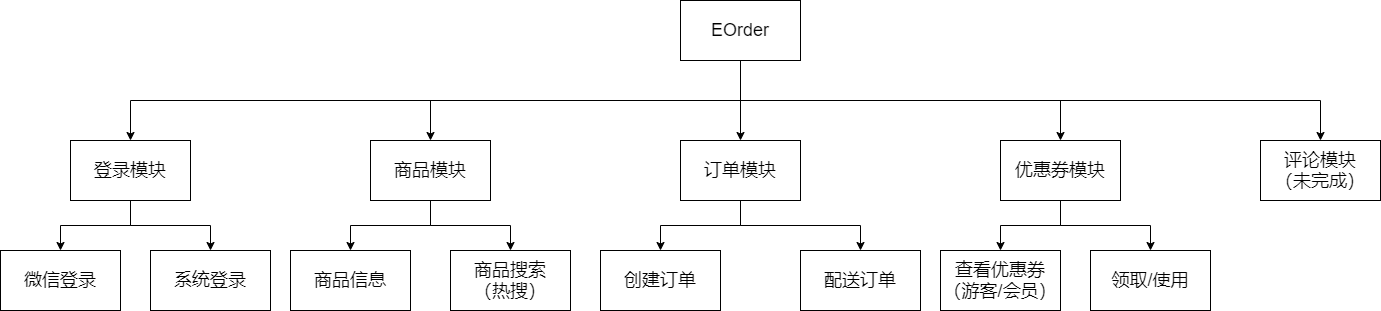

The diagram above was exported from draw.io. Its source (the exported page's mxGraphModel, read from the mxfile embedded in the PNG):
<mxGraphModel dx="2009" dy="725" grid="1" gridSize="10" guides="1" tooltips="1" connect="1" arrows="1" fold="1" page="1" pageScale="1" pageWidth="827" pageHeight="1169" math="0" shadow="0">
  <root>
    <mxCell id="0" />
    <mxCell id="1" parent="0" />
    <mxCell id="LuwWTdTAVg6Gngjr6kgs-9" style="edgeStyle=orthogonalEdgeStyle;rounded=0;orthogonalLoop=1;jettySize=auto;html=1;exitX=0.5;exitY=1;exitDx=0;exitDy=0;entryX=0.5;entryY=0;entryDx=0;entryDy=0;fontSize=18;" edge="1" parent="1" source="LuwWTdTAVg6Gngjr6kgs-1" target="LuwWTdTAVg6Gngjr6kgs-2">
      <mxGeometry relative="1" as="geometry" />
    </mxCell>
    <mxCell id="LuwWTdTAVg6Gngjr6kgs-10" style="edgeStyle=orthogonalEdgeStyle;rounded=0;orthogonalLoop=1;jettySize=auto;html=1;exitX=0.5;exitY=1;exitDx=0;exitDy=0;fontSize=18;" edge="1" parent="1" source="LuwWTdTAVg6Gngjr6kgs-1" target="LuwWTdTAVg6Gngjr6kgs-3">
      <mxGeometry relative="1" as="geometry" />
    </mxCell>
    <mxCell id="LuwWTdTAVg6Gngjr6kgs-11" style="edgeStyle=orthogonalEdgeStyle;rounded=0;orthogonalLoop=1;jettySize=auto;html=1;exitX=0.5;exitY=1;exitDx=0;exitDy=0;fontSize=18;" edge="1" parent="1" source="LuwWTdTAVg6Gngjr6kgs-1" target="LuwWTdTAVg6Gngjr6kgs-4">
      <mxGeometry relative="1" as="geometry" />
    </mxCell>
    <mxCell id="LuwWTdTAVg6Gngjr6kgs-12" style="edgeStyle=orthogonalEdgeStyle;rounded=0;orthogonalLoop=1;jettySize=auto;html=1;exitX=0.5;exitY=1;exitDx=0;exitDy=0;fontSize=18;" edge="1" parent="1" source="LuwWTdTAVg6Gngjr6kgs-1" target="LuwWTdTAVg6Gngjr6kgs-5">
      <mxGeometry relative="1" as="geometry" />
    </mxCell>
    <mxCell id="LuwWTdTAVg6Gngjr6kgs-13" style="edgeStyle=orthogonalEdgeStyle;rounded=0;orthogonalLoop=1;jettySize=auto;html=1;exitX=0.5;exitY=1;exitDx=0;exitDy=0;entryX=0.5;entryY=0;entryDx=0;entryDy=0;fontSize=18;" edge="1" parent="1" source="LuwWTdTAVg6Gngjr6kgs-1" target="LuwWTdTAVg6Gngjr6kgs-6">
      <mxGeometry relative="1" as="geometry" />
    </mxCell>
    <mxCell id="LuwWTdTAVg6Gngjr6kgs-1" value="&lt;font style=&quot;font-size: 18px&quot;&gt;EOrder&lt;/font&gt;" style="rounded=0;whiteSpace=wrap;html=1;" vertex="1" parent="1">
      <mxGeometry x="350" y="200" width="120" height="60" as="geometry" />
    </mxCell>
    <mxCell id="LuwWTdTAVg6Gngjr6kgs-17" style="edgeStyle=orthogonalEdgeStyle;rounded=0;orthogonalLoop=1;jettySize=auto;html=1;exitX=0.5;exitY=1;exitDx=0;exitDy=0;entryX=0.5;entryY=0;entryDx=0;entryDy=0;fontSize=18;" edge="1" parent="1" source="LuwWTdTAVg6Gngjr6kgs-2" target="LuwWTdTAVg6Gngjr6kgs-15">
      <mxGeometry relative="1" as="geometry" />
    </mxCell>
    <mxCell id="LuwWTdTAVg6Gngjr6kgs-18" style="edgeStyle=orthogonalEdgeStyle;rounded=0;orthogonalLoop=1;jettySize=auto;html=1;exitX=0.5;exitY=1;exitDx=0;exitDy=0;fontSize=18;" edge="1" parent="1" source="LuwWTdTAVg6Gngjr6kgs-2" target="LuwWTdTAVg6Gngjr6kgs-16">
      <mxGeometry relative="1" as="geometry" />
    </mxCell>
    <mxCell id="LuwWTdTAVg6Gngjr6kgs-2" value="&lt;font style=&quot;font-size: 18px&quot;&gt;登录模块&lt;/font&gt;" style="rounded=0;whiteSpace=wrap;html=1;" vertex="1" parent="1">
      <mxGeometry x="-260" y="340" width="120" height="60" as="geometry" />
    </mxCell>
    <mxCell id="LuwWTdTAVg6Gngjr6kgs-21" style="edgeStyle=orthogonalEdgeStyle;rounded=0;orthogonalLoop=1;jettySize=auto;html=1;exitX=0.5;exitY=1;exitDx=0;exitDy=0;entryX=0.5;entryY=0;entryDx=0;entryDy=0;fontSize=18;" edge="1" parent="1" source="LuwWTdTAVg6Gngjr6kgs-3" target="LuwWTdTAVg6Gngjr6kgs-19">
      <mxGeometry relative="1" as="geometry" />
    </mxCell>
    <mxCell id="LuwWTdTAVg6Gngjr6kgs-22" style="edgeStyle=orthogonalEdgeStyle;rounded=0;orthogonalLoop=1;jettySize=auto;html=1;exitX=0.5;exitY=1;exitDx=0;exitDy=0;entryX=0.5;entryY=0;entryDx=0;entryDy=0;fontSize=18;" edge="1" parent="1" source="LuwWTdTAVg6Gngjr6kgs-3" target="LuwWTdTAVg6Gngjr6kgs-20">
      <mxGeometry relative="1" as="geometry" />
    </mxCell>
    <mxCell id="LuwWTdTAVg6Gngjr6kgs-3" value="&lt;span style=&quot;font-size: 18px&quot;&gt;商品模块&lt;/span&gt;" style="rounded=0;whiteSpace=wrap;html=1;" vertex="1" parent="1">
      <mxGeometry x="40" y="340" width="120" height="60" as="geometry" />
    </mxCell>
    <mxCell id="LuwWTdTAVg6Gngjr6kgs-25" style="edgeStyle=orthogonalEdgeStyle;rounded=0;orthogonalLoop=1;jettySize=auto;html=1;exitX=0.5;exitY=1;exitDx=0;exitDy=0;entryX=0.5;entryY=0;entryDx=0;entryDy=0;fontSize=18;" edge="1" parent="1" source="LuwWTdTAVg6Gngjr6kgs-4" target="LuwWTdTAVg6Gngjr6kgs-23">
      <mxGeometry relative="1" as="geometry" />
    </mxCell>
    <mxCell id="LuwWTdTAVg6Gngjr6kgs-26" style="edgeStyle=orthogonalEdgeStyle;rounded=0;orthogonalLoop=1;jettySize=auto;html=1;exitX=0.5;exitY=1;exitDx=0;exitDy=0;entryX=0.5;entryY=0;entryDx=0;entryDy=0;fontSize=18;" edge="1" parent="1" source="LuwWTdTAVg6Gngjr6kgs-4" target="LuwWTdTAVg6Gngjr6kgs-24">
      <mxGeometry relative="1" as="geometry" />
    </mxCell>
    <mxCell id="LuwWTdTAVg6Gngjr6kgs-4" value="&lt;font style=&quot;font-size: 18px&quot;&gt;订单模块&lt;/font&gt;" style="rounded=0;whiteSpace=wrap;html=1;" vertex="1" parent="1">
      <mxGeometry x="350" y="340" width="120" height="60" as="geometry" />
    </mxCell>
    <mxCell id="LuwWTdTAVg6Gngjr6kgs-29" style="edgeStyle=orthogonalEdgeStyle;rounded=0;orthogonalLoop=1;jettySize=auto;html=1;exitX=0.5;exitY=1;exitDx=0;exitDy=0;fontSize=18;" edge="1" parent="1" source="LuwWTdTAVg6Gngjr6kgs-5" target="LuwWTdTAVg6Gngjr6kgs-27">
      <mxGeometry relative="1" as="geometry" />
    </mxCell>
    <mxCell id="LuwWTdTAVg6Gngjr6kgs-30" style="edgeStyle=orthogonalEdgeStyle;rounded=0;orthogonalLoop=1;jettySize=auto;html=1;exitX=0.5;exitY=1;exitDx=0;exitDy=0;entryX=0.5;entryY=0;entryDx=0;entryDy=0;fontSize=18;" edge="1" parent="1" source="LuwWTdTAVg6Gngjr6kgs-5" target="LuwWTdTAVg6Gngjr6kgs-28">
      <mxGeometry relative="1" as="geometry" />
    </mxCell>
    <mxCell id="LuwWTdTAVg6Gngjr6kgs-5" value="&lt;font style=&quot;font-size: 18px&quot;&gt;优惠券模块&lt;/font&gt;" style="rounded=0;whiteSpace=wrap;html=1;" vertex="1" parent="1">
      <mxGeometry x="670" y="340" width="120" height="60" as="geometry" />
    </mxCell>
    <mxCell id="LuwWTdTAVg6Gngjr6kgs-6" value="&lt;font style=&quot;font-size: 18px&quot;&gt;评论模块&lt;br&gt;（未完成）&lt;/font&gt;" style="rounded=0;whiteSpace=wrap;html=1;" vertex="1" parent="1">
      <mxGeometry x="930" y="340" width="120" height="60" as="geometry" />
    </mxCell>
    <mxCell id="LuwWTdTAVg6Gngjr6kgs-15" value="&lt;font style=&quot;font-size: 18px&quot;&gt;微信登录&lt;/font&gt;" style="rounded=0;whiteSpace=wrap;html=1;" vertex="1" parent="1">
      <mxGeometry x="-330" y="450" width="120" height="60" as="geometry" />
    </mxCell>
    <mxCell id="LuwWTdTAVg6Gngjr6kgs-16" value="&lt;font style=&quot;font-size: 18px&quot;&gt;系统登录&lt;/font&gt;" style="rounded=0;whiteSpace=wrap;html=1;" vertex="1" parent="1">
      <mxGeometry x="-180" y="450" width="120" height="60" as="geometry" />
    </mxCell>
    <mxCell id="LuwWTdTAVg6Gngjr6kgs-19" value="&lt;font style=&quot;font-size: 18px&quot;&gt;商品信息&lt;/font&gt;" style="rounded=0;whiteSpace=wrap;html=1;" vertex="1" parent="1">
      <mxGeometry x="-40" y="450" width="120" height="60" as="geometry" />
    </mxCell>
    <mxCell id="LuwWTdTAVg6Gngjr6kgs-20" value="&lt;font style=&quot;font-size: 18px&quot;&gt;商品搜索&lt;br&gt;（热搜）&lt;br&gt;&lt;/font&gt;" style="rounded=0;whiteSpace=wrap;html=1;" vertex="1" parent="1">
      <mxGeometry x="120" y="450" width="120" height="60" as="geometry" />
    </mxCell>
    <mxCell id="LuwWTdTAVg6Gngjr6kgs-23" value="&lt;font style=&quot;font-size: 18px&quot;&gt;创建订单&lt;/font&gt;" style="rounded=0;whiteSpace=wrap;html=1;" vertex="1" parent="1">
      <mxGeometry x="270" y="450" width="120" height="60" as="geometry" />
    </mxCell>
    <mxCell id="LuwWTdTAVg6Gngjr6kgs-24" value="&lt;span style=&quot;font-size: 18px&quot;&gt;配送订单&lt;/span&gt;" style="rounded=0;whiteSpace=wrap;html=1;" vertex="1" parent="1">
      <mxGeometry x="470" y="450" width="120" height="60" as="geometry" />
    </mxCell>
    <mxCell id="LuwWTdTAVg6Gngjr6kgs-27" value="&lt;span style=&quot;font-size: 18px&quot;&gt;查看优惠券&lt;br&gt;（游客/会员）&lt;br&gt;&lt;/span&gt;" style="rounded=0;whiteSpace=wrap;html=1;" vertex="1" parent="1">
      <mxGeometry x="610" y="450" width="120" height="60" as="geometry" />
    </mxCell>
    <mxCell id="LuwWTdTAVg6Gngjr6kgs-28" value="&lt;span style=&quot;font-size: 18px&quot;&gt;领取/使用&lt;/span&gt;" style="rounded=0;whiteSpace=wrap;html=1;" vertex="1" parent="1">
      <mxGeometry x="760" y="450" width="120" height="60" as="geometry" />
    </mxCell>
  </root>
</mxGraphModel>